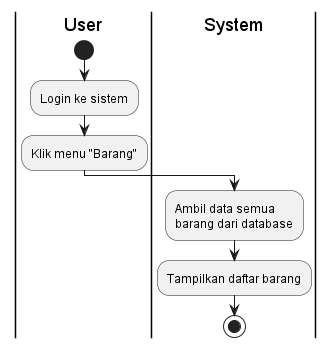

The diagram above was rendered by PlantUML. Its source (embedded in the PNG):
@startuml
|User|
start
:Login ke sistem;
:Klik menu "Barang";

|System|
:Ambil data semua\nbarang dari database;
:Tampilkan daftar barang;

stop
@enduml